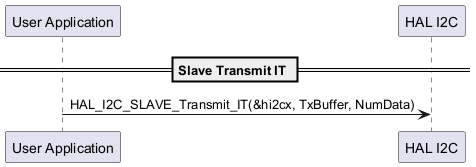

The diagram above was rendered by PlantUML. Its source (embedded in the PNG):
@startuml
  participant "User Application" as App
  participant "HAL I2C" as HAL_I2C

  == Slave Transmit IT ==
  App -> HAL_I2C: HAL_I2C_SLAVE_Transmit_IT(&hi2cx, TxBuffer, NumData)

  @enduml